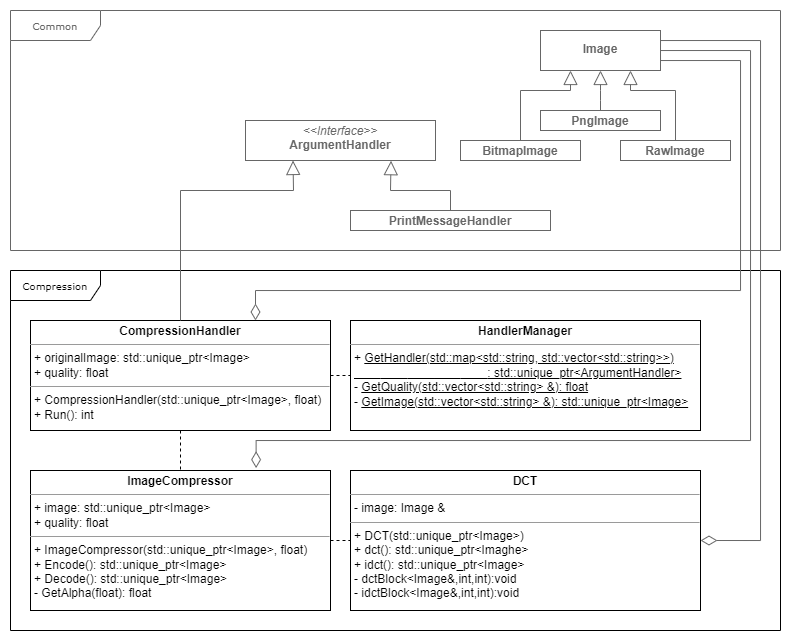

The diagram above was exported from draw.io. Its source (the exported page's mxGraphModel, read from the mxfile embedded in the PNG):
<mxGraphModel dx="981" dy="1613" grid="1" gridSize="10" guides="1" tooltips="1" connect="1" arrows="1" fold="1" page="1" pageScale="1" pageWidth="850" pageHeight="1100" background="none" math="0" shadow="0">
  <root>
    <mxCell id="0" />
    <mxCell id="1" parent="0" />
    <mxCell id="A6Ow-3uTXD5UflgDLW5B-1" value="Common" style="shape=umlFrame;whiteSpace=wrap;html=1;rounded=0;shadow=0;comic=0;labelBackgroundColor=none;strokeWidth=1;fontFamily=Verdana;fontSize=10;align=center;width=90;height=30;strokeColor=#666666;fontColor=#666666;" vertex="1" parent="1">
      <mxGeometry y="-250" width="770" height="240" as="geometry" />
    </mxCell>
    <mxCell id="17acba5748e5396b-1" value="Compression" style="shape=umlFrame;whiteSpace=wrap;html=1;rounded=0;shadow=0;comic=0;labelBackgroundColor=none;strokeWidth=1;fontFamily=Verdana;fontSize=10;align=center;width=90;height=30;" parent="1" vertex="1">
      <mxGeometry y="10" width="770" height="360" as="geometry" />
    </mxCell>
    <mxCell id="5d2195bd80daf111-18" value="&lt;p style=&quot;margin:0px;margin-top:4px;text-align:center;&quot;&gt;&lt;i&gt;&amp;lt;&amp;lt;Interface&amp;gt;&amp;gt;&lt;/i&gt;&lt;br&gt;&lt;b&gt;ArgumentHandler&lt;/b&gt;&lt;br&gt;&lt;/p&gt;&lt;p style=&quot;margin:0px;margin-left:4px;&quot;&gt;&lt;br&gt;&lt;/p&gt;" style="verticalAlign=top;align=left;overflow=fill;fontSize=12;fontFamily=Helvetica;html=1;rounded=0;shadow=0;comic=0;labelBackgroundColor=none;strokeWidth=1;strokeColor=#666666;fontColor=#666666;" parent="1" vertex="1">
      <mxGeometry x="235" y="-140" width="190" height="40" as="geometry" />
    </mxCell>
    <mxCell id="5d2195bd80daf111-19" value="&lt;p style=&quot;margin:0px;margin-top:4px;text-align:center;&quot;&gt;&lt;b&gt;PrintMessageHandler&lt;/b&gt;&lt;br&gt;&lt;/p&gt;&lt;p style=&quot;margin:0px;margin-left:4px;&quot;&gt;&lt;br&gt;&lt;/p&gt;" style="verticalAlign=top;align=left;overflow=fill;fontSize=12;fontFamily=Helvetica;html=1;rounded=0;shadow=0;comic=0;labelBackgroundColor=none;strokeWidth=1;strokeColor=#666666;fontColor=#666666;" parent="1" vertex="1">
      <mxGeometry x="340" y="-50" width="200" height="20" as="geometry" />
    </mxCell>
    <mxCell id="A6Ow-3uTXD5UflgDLW5B-2" value="&lt;p style=&quot;margin:0px;margin-top:4px;text-align:center;&quot;&gt;&lt;b&gt;CompressionHandler&lt;/b&gt;&lt;br&gt;&lt;/p&gt;&lt;hr size=&quot;1&quot;&gt;&lt;p style=&quot;margin:0px;margin-left:4px;&quot;&gt;+ originalImage: std::unique_ptr&amp;lt;Image&amp;gt;&lt;br&gt;+ quality: float&lt;/p&gt;&lt;hr size=&quot;1&quot;&gt;&lt;p style=&quot;margin:0px;margin-left:4px;&quot;&gt;+ CompressionHandler(std::unique_ptr&amp;lt;Image&amp;gt;, float)&lt;br&gt;+ Run(): int&lt;/p&gt;" style="verticalAlign=top;align=left;overflow=fill;fontSize=12;fontFamily=Helvetica;html=1;rounded=0;shadow=0;comic=0;labelBackgroundColor=none;strokeWidth=1" vertex="1" parent="1">
      <mxGeometry x="20" y="60" width="300" height="110" as="geometry" />
    </mxCell>
    <mxCell id="A6Ow-3uTXD5UflgDLW5B-3" value="" style="endArrow=block;endFill=0;endSize=12;html=1;rounded=0;entryX=0.25;entryY=1;entryDx=0;entryDy=0;exitX=0.5;exitY=0;exitDx=0;exitDy=0;fontColor=#666666;strokeColor=#666666;" edge="1" parent="1" source="A6Ow-3uTXD5UflgDLW5B-2" target="5d2195bd80daf111-18">
      <mxGeometry width="160" relative="1" as="geometry">
        <mxPoint x="230" y="40" as="sourcePoint" />
        <mxPoint x="390" y="40" as="targetPoint" />
        <Array as="points">
          <mxPoint x="170" y="-70" />
          <mxPoint x="283" y="-70" />
        </Array>
      </mxGeometry>
    </mxCell>
    <mxCell id="A6Ow-3uTXD5UflgDLW5B-4" value="" style="endArrow=block;endFill=0;endSize=12;html=1;rounded=0;exitX=0.5;exitY=0;exitDx=0;exitDy=0;strokeColor=#666666;entryX=0.766;entryY=1.005;entryDx=0;entryDy=0;entryPerimeter=0;" edge="1" parent="1" source="5d2195bd80daf111-19" target="5d2195bd80daf111-18">
      <mxGeometry width="160" relative="1" as="geometry">
        <mxPoint x="190" y="70" as="sourcePoint" />
        <mxPoint x="380" y="-140" as="targetPoint" />
        <Array as="points">
          <mxPoint x="440" y="-70" />
          <mxPoint x="380" y="-70" />
        </Array>
      </mxGeometry>
    </mxCell>
    <mxCell id="A6Ow-3uTXD5UflgDLW5B-5" value="&lt;p style=&quot;margin:0px;margin-top:4px;text-align:center;&quot;&gt;&lt;b&gt;HandlerManager&lt;/b&gt;&lt;/p&gt;&lt;hr size=&quot;1&quot;&gt;&lt;p style=&quot;margin:0px;margin-left:4px;&quot;&gt;+ &lt;u&gt;GetHandler(std::map&amp;lt;std::string, std::vector&amp;lt;std::string&amp;gt;&amp;gt;)&lt;/u&gt;&lt;/p&gt;&lt;p style=&quot;margin:0px;margin-left:4px;&quot;&gt;&lt;span style=&quot;text-decoration-line: underline;&quot;&gt;&#09;&lt;/span&gt;&lt;span style=&quot;text-decoration-line: underline;&quot;&gt;&#09;&lt;/span&gt;&lt;span style=&quot;text-decoration-line: underline;&quot;&gt;&#09;&lt;/span&gt;&lt;span style=&quot;text-decoration-line: underline;&quot;&gt;&#09;&lt;/span&gt;&lt;span style=&quot;text-decoration-line: underline;&quot;&gt;&#09;&lt;/span&gt;&lt;span style=&quot;text-decoration-line: underline; white-space: pre;&quot;&gt;&#09;&lt;/span&gt;&lt;span style=&quot;text-decoration-line: underline; white-space: pre;&quot;&gt;&#09;&lt;/span&gt;&lt;span style=&quot;text-decoration-line: underline; white-space: pre;&quot;&gt;&#09;&lt;/span&gt;&lt;span style=&quot;text-decoration-line: underline; white-space: pre;&quot;&gt;&#09;&lt;/span&gt;&lt;span style=&quot;text-decoration-line: underline; white-space: pre;&quot;&gt;&#09;&lt;/span&gt;&lt;u&gt;:&amp;nbsp;std::unique_ptr&amp;lt;ArgumentHandler&amp;gt;&lt;/u&gt;&lt;br&gt;- &lt;u&gt;GetQuality(std::vector&amp;lt;std::string&amp;gt; &amp;amp;): float&lt;/u&gt;&lt;/p&gt;&lt;p style=&quot;margin:0px;margin-left:4px;&quot;&gt;- &lt;u&gt;GetImage(&lt;/u&gt;&lt;u&gt;std::vector&amp;lt;std::string&amp;gt; &amp;amp;&lt;/u&gt;&lt;u&gt;): std::unique_ptr&amp;lt;Image&amp;gt;&lt;/u&gt;&lt;/p&gt;" style="verticalAlign=top;align=left;overflow=fill;fontSize=12;fontFamily=Helvetica;html=1;rounded=0;shadow=0;comic=0;labelBackgroundColor=none;strokeWidth=1" vertex="1" parent="1">
      <mxGeometry x="340" y="60" width="350" height="110" as="geometry" />
    </mxCell>
    <mxCell id="A6Ow-3uTXD5UflgDLW5B-6" value="&lt;p style=&quot;margin:0px;margin-top:4px;text-align:center;&quot;&gt;&lt;b&gt;DCT&lt;/b&gt;&lt;br&gt;&lt;/p&gt;&lt;hr size=&quot;1&quot;&gt;&lt;p style=&quot;margin:0px;margin-left:4px;&quot;&gt;- image: Image &amp;amp;&lt;/p&gt;&lt;hr size=&quot;1&quot;&gt;&lt;p style=&quot;margin:0px;margin-left:4px;&quot;&gt;+ DCT(std::unique_ptr&amp;lt;Image&amp;gt;)&lt;br&gt;+ dct(): std::unique_ptr&amp;lt;Imaghe&amp;gt;&lt;/p&gt;&lt;p style=&quot;margin:0px;margin-left:4px;&quot;&gt;+ idct(): std::unique_ptr&amp;lt;Image&amp;gt;&lt;/p&gt;&lt;p style=&quot;margin:0px;margin-left:4px;&quot;&gt;- dctBlock&amp;lt;Image&amp;amp;,int,int):void&lt;/p&gt;&lt;p style=&quot;margin:0px;margin-left:4px;&quot;&gt;- idctBlock&amp;lt;Image&amp;amp;,int,int):void&lt;br&gt;&lt;/p&gt;" style="verticalAlign=top;align=left;overflow=fill;fontSize=12;fontFamily=Helvetica;html=1;rounded=0;shadow=0;comic=0;labelBackgroundColor=none;strokeWidth=1" vertex="1" parent="1">
      <mxGeometry x="340" y="210" width="350" height="140" as="geometry" />
    </mxCell>
    <mxCell id="A6Ow-3uTXD5UflgDLW5B-7" value="&lt;p style=&quot;margin:0px;margin-top:4px;text-align:center;&quot;&gt;&lt;b&gt;ImageCompressor&lt;/b&gt;&lt;br&gt;&lt;/p&gt;&lt;hr size=&quot;1&quot;&gt;&lt;p style=&quot;margin:0px;margin-left:4px;&quot;&gt;+ image: std::unique_ptr&amp;lt;Image&amp;gt;&lt;br&gt;+ quality: float&lt;/p&gt;&lt;hr size=&quot;1&quot;&gt;&lt;p style=&quot;margin:0px;margin-left:4px;&quot;&gt;+ ImageCompressor(std::unique_ptr&amp;lt;Image&amp;gt;, float)&lt;br&gt;+ Encode(): std::unique_ptr&amp;lt;Image&amp;gt;&lt;/p&gt;&lt;p style=&quot;margin:0px;margin-left:4px;&quot;&gt;+ Decode(): std::unique_ptr&amp;lt;Image&amp;gt;&lt;/p&gt;&lt;p style=&quot;margin:0px;margin-left:4px;&quot;&gt;- GetAlpha(float): float&lt;/p&gt;" style="verticalAlign=top;align=left;overflow=fill;fontSize=12;fontFamily=Helvetica;html=1;rounded=0;shadow=0;comic=0;labelBackgroundColor=none;strokeWidth=1" vertex="1" parent="1">
      <mxGeometry x="20" y="210" width="300" height="140" as="geometry" />
    </mxCell>
    <mxCell id="A6Ow-3uTXD5UflgDLW5B-9" value="" style="endArrow=none;dashed=1;html=1;rounded=0;entryX=0;entryY=0.5;entryDx=0;entryDy=0;exitX=1;exitY=0.5;exitDx=0;exitDy=0;" edge="1" parent="1" source="A6Ow-3uTXD5UflgDLW5B-2" target="A6Ow-3uTXD5UflgDLW5B-5">
      <mxGeometry width="50" height="50" relative="1" as="geometry">
        <mxPoint x="270" y="160" as="sourcePoint" />
        <mxPoint x="320" y="110" as="targetPoint" />
      </mxGeometry>
    </mxCell>
    <mxCell id="A6Ow-3uTXD5UflgDLW5B-11" value="" style="endArrow=none;dashed=1;html=1;rounded=0;entryX=0.5;entryY=0;entryDx=0;entryDy=0;exitX=0.5;exitY=1;exitDx=0;exitDy=0;" edge="1" parent="1" source="A6Ow-3uTXD5UflgDLW5B-2" target="A6Ow-3uTXD5UflgDLW5B-7">
      <mxGeometry width="50" height="50" relative="1" as="geometry">
        <mxPoint x="340" y="135" as="sourcePoint" />
        <mxPoint x="360" y="135" as="targetPoint" />
        <Array as="points" />
      </mxGeometry>
    </mxCell>
    <mxCell id="A6Ow-3uTXD5UflgDLW5B-12" value="" style="endArrow=none;dashed=1;html=1;rounded=0;entryX=0;entryY=0.5;entryDx=0;entryDy=0;exitX=1;exitY=0.5;exitDx=0;exitDy=0;" edge="1" parent="1" source="A6Ow-3uTXD5UflgDLW5B-7" target="A6Ow-3uTXD5UflgDLW5B-6">
      <mxGeometry width="50" height="50" relative="1" as="geometry">
        <mxPoint x="329.89" y="230" as="sourcePoint" />
        <mxPoint x="329.89" y="250" as="targetPoint" />
        <Array as="points" />
      </mxGeometry>
    </mxCell>
    <mxCell id="A6Ow-3uTXD5UflgDLW5B-13" value="&lt;p style=&quot;margin: 4px 0px 0px; font-size: 3px;&quot;&gt;&lt;b&gt;&lt;br&gt;&lt;/b&gt;&lt;/p&gt;&lt;p style=&quot;margin: 4px 0px 0px;&quot;&gt;&lt;b&gt;Image&lt;/b&gt;&lt;/p&gt;" style="verticalAlign=middle;align=center;overflow=fill;fontSize=12;fontFamily=Helvetica;html=1;rounded=0;shadow=0;comic=0;labelBackgroundColor=none;strokeWidth=1;strokeColor=#666666;fontColor=#666666;" vertex="1" parent="1">
      <mxGeometry x="530" y="-230" width="120" height="40" as="geometry" />
    </mxCell>
    <mxCell id="A6Ow-3uTXD5UflgDLW5B-14" value="&lt;p style=&quot;margin:0px;margin-top:4px;text-align:center;&quot;&gt;&lt;b&gt;RawImage&lt;/b&gt;&lt;br&gt;&lt;/p&gt;&lt;p style=&quot;margin:0px;margin-left:4px;&quot;&gt;&lt;br&gt;&lt;/p&gt;" style="verticalAlign=top;align=left;overflow=fill;fontSize=12;fontFamily=Helvetica;html=1;rounded=0;shadow=0;comic=0;labelBackgroundColor=none;strokeWidth=1;strokeColor=#666666;fontColor=#666666;" vertex="1" parent="1">
      <mxGeometry x="610" y="-120" width="110" height="20" as="geometry" />
    </mxCell>
    <mxCell id="A6Ow-3uTXD5UflgDLW5B-15" value="&lt;p style=&quot;margin:0px;margin-top:4px;text-align:center;&quot;&gt;&lt;b&gt;PngImage&lt;/b&gt;&lt;br&gt;&lt;/p&gt;&lt;p style=&quot;margin:0px;margin-left:4px;&quot;&gt;&lt;br&gt;&lt;/p&gt;" style="verticalAlign=top;align=left;overflow=fill;fontSize=12;fontFamily=Helvetica;html=1;rounded=0;shadow=0;comic=0;labelBackgroundColor=none;strokeWidth=1;strokeColor=#666666;fontColor=#666666;" vertex="1" parent="1">
      <mxGeometry x="530" y="-150" width="120" height="20" as="geometry" />
    </mxCell>
    <mxCell id="A6Ow-3uTXD5UflgDLW5B-16" value="&lt;p style=&quot;margin:0px;margin-top:4px;text-align:center;&quot;&gt;&lt;b&gt;BitmapImage&lt;/b&gt;&lt;br&gt;&lt;/p&gt;&lt;p style=&quot;margin:0px;margin-left:4px;&quot;&gt;&lt;br&gt;&lt;/p&gt;" style="verticalAlign=top;align=left;overflow=fill;fontSize=12;fontFamily=Helvetica;html=1;rounded=0;shadow=0;comic=0;labelBackgroundColor=none;strokeWidth=1;strokeColor=#666666;fontColor=#666666;" vertex="1" parent="1">
      <mxGeometry x="450" y="-120" width="120" height="20" as="geometry" />
    </mxCell>
    <mxCell id="A6Ow-3uTXD5UflgDLW5B-18" value="" style="endArrow=block;endFill=0;endSize=12;html=1;rounded=0;exitX=0.5;exitY=0;exitDx=0;exitDy=0;strokeColor=#666666;entryX=0.25;entryY=1;entryDx=0;entryDy=0;" edge="1" parent="1" source="A6Ow-3uTXD5UflgDLW5B-16" target="A6Ow-3uTXD5UflgDLW5B-13">
      <mxGeometry width="160" relative="1" as="geometry">
        <mxPoint x="420" y="-70" as="sourcePoint" />
        <mxPoint x="360.5400000000002" y="-119.79999999999995" as="targetPoint" />
        <Array as="points">
          <mxPoint x="510" y="-170" />
          <mxPoint x="560" y="-170" />
        </Array>
      </mxGeometry>
    </mxCell>
    <mxCell id="A6Ow-3uTXD5UflgDLW5B-19" value="" style="endArrow=block;endFill=0;endSize=12;html=1;rounded=0;exitX=0.5;exitY=0;exitDx=0;exitDy=0;strokeColor=#666666;entryX=0.75;entryY=1;entryDx=0;entryDy=0;" edge="1" parent="1" source="A6Ow-3uTXD5UflgDLW5B-14" target="A6Ow-3uTXD5UflgDLW5B-13">
      <mxGeometry width="160" relative="1" as="geometry">
        <mxPoint x="430" y="-60" as="sourcePoint" />
        <mxPoint x="370.5400000000002" y="-109.79999999999995" as="targetPoint" />
        <Array as="points">
          <mxPoint x="665" y="-170" />
          <mxPoint x="620" y="-170" />
        </Array>
      </mxGeometry>
    </mxCell>
    <mxCell id="A6Ow-3uTXD5UflgDLW5B-20" value="" style="endArrow=block;endFill=0;endSize=12;html=1;rounded=0;exitX=0.5;exitY=0;exitDx=0;exitDy=0;strokeColor=#666666;entryX=0.5;entryY=1;entryDx=0;entryDy=0;" edge="1" parent="1" source="A6Ow-3uTXD5UflgDLW5B-15" target="A6Ow-3uTXD5UflgDLW5B-13">
      <mxGeometry width="160" relative="1" as="geometry">
        <mxPoint x="440" y="-50" as="sourcePoint" />
        <mxPoint x="380.5400000000002" y="-99.79999999999995" as="targetPoint" />
        <Array as="points">
          <mxPoint x="590" y="-160" />
          <mxPoint x="590" y="-170" />
        </Array>
      </mxGeometry>
    </mxCell>
    <mxCell id="A6Ow-3uTXD5UflgDLW5B-21" value="" style="endArrow=none;html=1;endSize=12;startArrow=diamondThin;startSize=14;startFill=0;edgeStyle=orthogonalEdgeStyle;rounded=0;strokeColor=#666666;fontColor=#666666;exitX=0.75;exitY=0;exitDx=0;exitDy=0;entryX=1;entryY=0.5;entryDx=0;entryDy=0;endFill=0;" edge="1" parent="1" source="A6Ow-3uTXD5UflgDLW5B-2" target="A6Ow-3uTXD5UflgDLW5B-13">
      <mxGeometry relative="1" as="geometry">
        <mxPoint x="400" y="60" as="sourcePoint" />
        <mxPoint x="560" y="60" as="targetPoint" />
        <Array as="points">
          <mxPoint x="245" y="30" />
          <mxPoint x="730" y="30" />
          <mxPoint x="730" y="-200" />
        </Array>
      </mxGeometry>
    </mxCell>
    <mxCell id="A6Ow-3uTXD5UflgDLW5B-24" value="" style="endArrow=none;html=1;endSize=12;startArrow=diamondThin;startSize=14;startFill=0;edgeStyle=orthogonalEdgeStyle;rounded=0;strokeColor=#666666;fontColor=#666666;exitX=0.752;exitY=-0.017;exitDx=0;exitDy=0;entryX=1;entryY=0.5;entryDx=0;entryDy=0;endFill=0;exitPerimeter=0;" edge="1" parent="1" source="A6Ow-3uTXD5UflgDLW5B-7" target="A6Ow-3uTXD5UflgDLW5B-13">
      <mxGeometry relative="1" as="geometry">
        <mxPoint x="255" y="210.00000000000023" as="sourcePoint" />
        <mxPoint x="660" y="-50" as="targetPoint" />
        <Array as="points">
          <mxPoint x="246" y="180" />
          <mxPoint x="740" y="180" />
          <mxPoint x="740" y="-210" />
          <mxPoint x="650" y="-210" />
        </Array>
      </mxGeometry>
    </mxCell>
    <mxCell id="A6Ow-3uTXD5UflgDLW5B-28" value="" style="endArrow=none;html=1;endSize=12;startArrow=diamondThin;startSize=14;startFill=0;edgeStyle=orthogonalEdgeStyle;rounded=0;strokeColor=#666666;fontColor=#666666;endFill=0;exitX=1;exitY=0.5;exitDx=0;exitDy=0;" edge="1" parent="1" source="A6Ow-3uTXD5UflgDLW5B-6">
      <mxGeometry relative="1" as="geometry">
        <mxPoint x="810" y="250" as="sourcePoint" />
        <mxPoint x="650" y="-210" as="targetPoint" />
        <Array as="points">
          <mxPoint x="750" y="280" />
          <mxPoint x="750" y="-220" />
          <mxPoint x="650" y="-220" />
        </Array>
      </mxGeometry>
    </mxCell>
  </root>
</mxGraphModel>